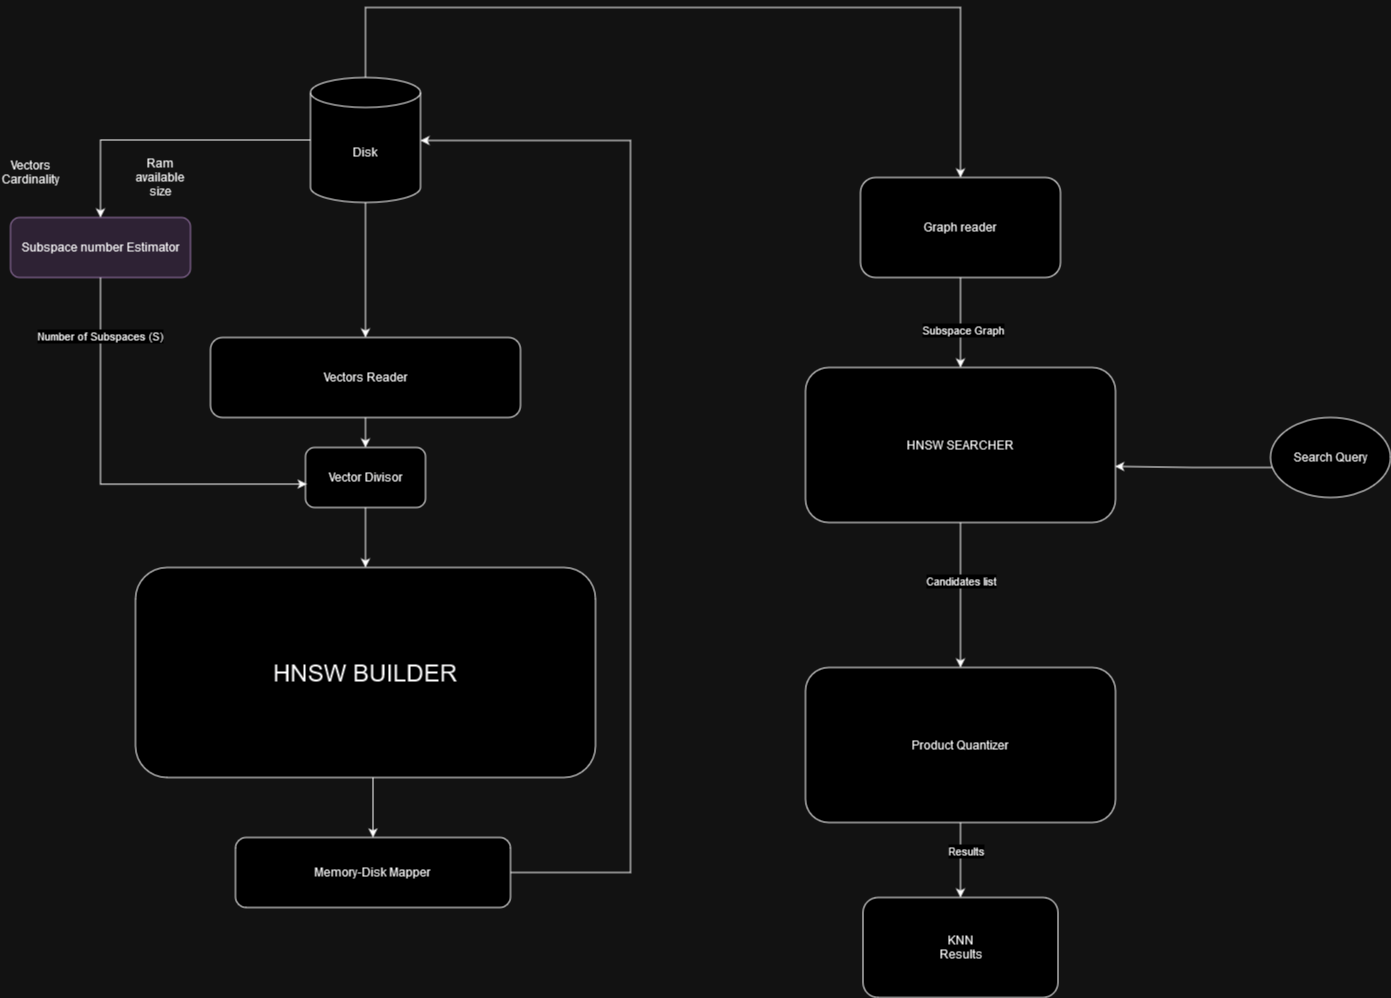

The diagram above was exported from draw.io. Its source (the exported page's mxGraphModel, read from the mxfile embedded in the PNG):
<mxGraphModel dx="2390" dy="2612" grid="1" gridSize="10" guides="1" tooltips="1" connect="1" arrows="1" fold="1" page="1" pageScale="1" pageWidth="850" pageHeight="1100" math="0" shadow="0">
  <root>
    <mxCell id="0" />
    <mxCell id="1" parent="0" />
    <mxCell id="E54US4vf2LRp27C33cfR-2" value="Subspace number Estimator" style="rounded=1;whiteSpace=wrap;html=1;fillColor=#e1d5e7;strokeColor=#9673a6;" vertex="1" parent="1">
      <mxGeometry x="100" y="150" width="180" height="60" as="geometry" />
    </mxCell>
    <mxCell id="E54US4vf2LRp27C33cfR-21" style="edgeStyle=orthogonalEdgeStyle;rounded=0;orthogonalLoop=1;jettySize=auto;html=1;exitX=0.5;exitY=1;exitDx=0;exitDy=0;entryX=0.5;entryY=0;entryDx=0;entryDy=0;" edge="1" parent="1" source="E54US4vf2LRp27C33cfR-10" target="E54US4vf2LRp27C33cfR-20">
      <mxGeometry relative="1" as="geometry" />
    </mxCell>
    <mxCell id="E54US4vf2LRp27C33cfR-10" value="Vectors Reader" style="rounded=1;whiteSpace=wrap;html=1;" vertex="1" parent="1">
      <mxGeometry x="300" y="270" width="310" height="80" as="geometry" />
    </mxCell>
    <mxCell id="E54US4vf2LRp27C33cfR-17" style="edgeStyle=orthogonalEdgeStyle;rounded=0;orthogonalLoop=1;jettySize=auto;html=1;entryX=0.5;entryY=0;entryDx=0;entryDy=0;" edge="1" parent="1" source="E54US4vf2LRp27C33cfR-13" target="E54US4vf2LRp27C33cfR-10">
      <mxGeometry relative="1" as="geometry" />
    </mxCell>
    <mxCell id="E54US4vf2LRp27C33cfR-18" style="edgeStyle=orthogonalEdgeStyle;rounded=0;orthogonalLoop=1;jettySize=auto;html=1;entryX=0.5;entryY=0;entryDx=0;entryDy=0;" edge="1" parent="1" source="E54US4vf2LRp27C33cfR-13" target="E54US4vf2LRp27C33cfR-2">
      <mxGeometry relative="1" as="geometry" />
    </mxCell>
    <mxCell id="E54US4vf2LRp27C33cfR-38" style="edgeStyle=orthogonalEdgeStyle;rounded=0;orthogonalLoop=1;jettySize=auto;html=1;entryX=0.5;entryY=0;entryDx=0;entryDy=0;" edge="1" parent="1" source="E54US4vf2LRp27C33cfR-13" target="E54US4vf2LRp27C33cfR-37">
      <mxGeometry relative="1" as="geometry">
        <Array as="points">
          <mxPoint x="455" y="-60" />
          <mxPoint x="1050" y="-60" />
        </Array>
      </mxGeometry>
    </mxCell>
    <mxCell id="E54US4vf2LRp27C33cfR-13" value="Disk" style="shape=cylinder3;whiteSpace=wrap;html=1;boundedLbl=1;backgroundOutline=1;size=15;" vertex="1" parent="1">
      <mxGeometry x="400" y="10" width="110" height="125" as="geometry" />
    </mxCell>
    <mxCell id="E54US4vf2LRp27C33cfR-27" style="edgeStyle=orthogonalEdgeStyle;rounded=0;orthogonalLoop=1;jettySize=auto;html=1;entryX=0.5;entryY=0;entryDx=0;entryDy=0;" edge="1" parent="1" source="E54US4vf2LRp27C33cfR-19" target="E54US4vf2LRp27C33cfR-23">
      <mxGeometry relative="1" as="geometry">
        <Array as="points">
          <mxPoint x="463" y="740" />
        </Array>
      </mxGeometry>
    </mxCell>
    <mxCell id="E54US4vf2LRp27C33cfR-19" value="&lt;font style=&quot;font-size: 24px;&quot;&gt;HNSW BUILDER&lt;/font&gt;" style="rounded=1;whiteSpace=wrap;html=1;" vertex="1" parent="1">
      <mxGeometry x="225" y="500" width="460" height="210" as="geometry" />
    </mxCell>
    <mxCell id="E54US4vf2LRp27C33cfR-22" style="edgeStyle=orthogonalEdgeStyle;rounded=0;orthogonalLoop=1;jettySize=auto;html=1;entryX=0.5;entryY=0;entryDx=0;entryDy=0;" edge="1" parent="1" source="E54US4vf2LRp27C33cfR-20" target="E54US4vf2LRp27C33cfR-19">
      <mxGeometry relative="1" as="geometry" />
    </mxCell>
    <mxCell id="E54US4vf2LRp27C33cfR-20" value="Vector Divisor" style="rounded=1;whiteSpace=wrap;html=1;" vertex="1" parent="1">
      <mxGeometry x="395" y="380" width="120" height="60" as="geometry" />
    </mxCell>
    <mxCell id="E54US4vf2LRp27C33cfR-23" value="Memory-Disk Mapper" style="rounded=1;whiteSpace=wrap;html=1;" vertex="1" parent="1">
      <mxGeometry x="325" y="770" width="275" height="70" as="geometry" />
    </mxCell>
    <mxCell id="E54US4vf2LRp27C33cfR-24" style="edgeStyle=orthogonalEdgeStyle;rounded=0;orthogonalLoop=1;jettySize=auto;html=1;" edge="1" parent="1" source="E54US4vf2LRp27C33cfR-23" target="E54US4vf2LRp27C33cfR-13">
      <mxGeometry relative="1" as="geometry">
        <Array as="points">
          <mxPoint x="720" y="805" />
          <mxPoint x="720" y="73" />
        </Array>
      </mxGeometry>
    </mxCell>
    <mxCell id="E54US4vf2LRp27C33cfR-28" style="edgeStyle=orthogonalEdgeStyle;rounded=0;orthogonalLoop=1;jettySize=auto;html=1;entryX=0.01;entryY=0.61;entryDx=0;entryDy=0;entryPerimeter=0;" edge="1" parent="1" source="E54US4vf2LRp27C33cfR-2" target="E54US4vf2LRp27C33cfR-20">
      <mxGeometry relative="1" as="geometry">
        <Array as="points">
          <mxPoint x="190" y="417" />
        </Array>
      </mxGeometry>
    </mxCell>
    <mxCell id="E54US4vf2LRp27C33cfR-33" value="Number of Subspaces (S)" style="edgeLabel;html=1;align=center;verticalAlign=middle;resizable=0;points=[];" vertex="1" connectable="0" parent="E54US4vf2LRp27C33cfR-28">
      <mxGeometry x="-0.7183" y="-1" relative="1" as="geometry">
        <mxPoint as="offset" />
      </mxGeometry>
    </mxCell>
    <mxCell id="E54US4vf2LRp27C33cfR-29" value="Vectors Cardinality" style="text;strokeColor=none;align=center;fillColor=none;html=1;verticalAlign=middle;whiteSpace=wrap;rounded=0;" vertex="1" parent="1">
      <mxGeometry x="90" y="90" width="60" height="30" as="geometry" />
    </mxCell>
    <mxCell id="E54US4vf2LRp27C33cfR-31" value="Ram available size" style="text;strokeColor=none;align=center;fillColor=none;html=1;verticalAlign=middle;whiteSpace=wrap;rounded=0;" vertex="1" parent="1">
      <mxGeometry x="220" y="85" width="60" height="50" as="geometry" />
    </mxCell>
    <mxCell id="E54US4vf2LRp27C33cfR-46" style="edgeStyle=orthogonalEdgeStyle;rounded=0;orthogonalLoop=1;jettySize=auto;html=1;" edge="1" parent="1" source="E54US4vf2LRp27C33cfR-36" target="E54US4vf2LRp27C33cfR-45">
      <mxGeometry relative="1" as="geometry" />
    </mxCell>
    <mxCell id="E54US4vf2LRp27C33cfR-51" value="Candidates list" style="edgeLabel;html=1;align=center;verticalAlign=middle;resizable=0;points=[];" vertex="1" connectable="0" parent="E54US4vf2LRp27C33cfR-46">
      <mxGeometry x="-0.1895" relative="1" as="geometry">
        <mxPoint as="offset" />
      </mxGeometry>
    </mxCell>
    <mxCell id="E54US4vf2LRp27C33cfR-36" value="HNSW SEARCHER" style="rounded=1;whiteSpace=wrap;html=1;" vertex="1" parent="1">
      <mxGeometry x="895" y="300" width="310" height="155" as="geometry" />
    </mxCell>
    <mxCell id="E54US4vf2LRp27C33cfR-42" style="edgeStyle=orthogonalEdgeStyle;rounded=0;orthogonalLoop=1;jettySize=auto;html=1;" edge="1" parent="1" source="E54US4vf2LRp27C33cfR-37" target="E54US4vf2LRp27C33cfR-36">
      <mxGeometry relative="1" as="geometry" />
    </mxCell>
    <mxCell id="E54US4vf2LRp27C33cfR-50" value="Subspace Graph" style="edgeLabel;html=1;align=center;verticalAlign=middle;resizable=0;points=[];" vertex="1" connectable="0" parent="E54US4vf2LRp27C33cfR-42">
      <mxGeometry x="0.1481" y="2" relative="1" as="geometry">
        <mxPoint as="offset" />
      </mxGeometry>
    </mxCell>
    <mxCell id="E54US4vf2LRp27C33cfR-37" value="Graph reader" style="rounded=1;whiteSpace=wrap;html=1;" vertex="1" parent="1">
      <mxGeometry x="950" y="110" width="200" height="100" as="geometry" />
    </mxCell>
    <mxCell id="E54US4vf2LRp27C33cfR-43" value="Search Query" style="ellipse;whiteSpace=wrap;html=1;" vertex="1" parent="1">
      <mxGeometry x="1360" y="350" width="120" height="80" as="geometry" />
    </mxCell>
    <mxCell id="E54US4vf2LRp27C33cfR-44" style="edgeStyle=orthogonalEdgeStyle;rounded=0;orthogonalLoop=1;jettySize=auto;html=1;entryX=0.999;entryY=0.638;entryDx=0;entryDy=0;entryPerimeter=0;" edge="1" parent="1" source="E54US4vf2LRp27C33cfR-43" target="E54US4vf2LRp27C33cfR-36">
      <mxGeometry relative="1" as="geometry">
        <Array as="points">
          <mxPoint x="1282" y="400" />
          <mxPoint x="1282" y="399" />
        </Array>
      </mxGeometry>
    </mxCell>
    <mxCell id="E54US4vf2LRp27C33cfR-48" style="edgeStyle=orthogonalEdgeStyle;rounded=0;orthogonalLoop=1;jettySize=auto;html=1;" edge="1" parent="1" source="E54US4vf2LRp27C33cfR-45" target="E54US4vf2LRp27C33cfR-47">
      <mxGeometry relative="1" as="geometry" />
    </mxCell>
    <mxCell id="E54US4vf2LRp27C33cfR-52" value="Results" style="edgeLabel;html=1;align=center;verticalAlign=middle;resizable=0;points=[];" vertex="1" connectable="0" parent="E54US4vf2LRp27C33cfR-48">
      <mxGeometry x="-0.2504" y="5" relative="1" as="geometry">
        <mxPoint as="offset" />
      </mxGeometry>
    </mxCell>
    <mxCell id="E54US4vf2LRp27C33cfR-45" value="Product Quantizer" style="rounded=1;whiteSpace=wrap;html=1;" vertex="1" parent="1">
      <mxGeometry x="895" y="600" width="310" height="155" as="geometry" />
    </mxCell>
    <mxCell id="E54US4vf2LRp27C33cfR-47" value="KNN &lt;br&gt;Results" style="rounded=1;whiteSpace=wrap;html=1;" vertex="1" parent="1">
      <mxGeometry x="952.5" y="830" width="195" height="100" as="geometry" />
    </mxCell>
  </root>
</mxGraphModel>